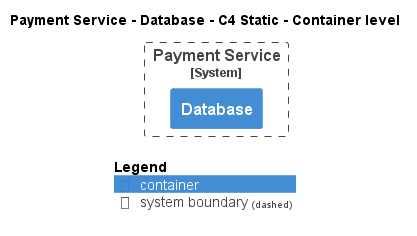

The diagram above was rendered by PlantUML. Its source (embedded in the PNG):
@startuml
!pragma layout smetana
!include ..\..\..\..\..\.c4s\C4_Container.puml

AddElementTag("c4interflow:lifecycle:new", $bgColor=green, $fontColor=#ffffff, $borderColor=green, $shadowing="False")
AddElementTag("c4interflow:lifecycle:changed", $bgColor=orange, $fontColor=#ffffff, $borderColor=orange, $shadowing="False")
AddElementTag("c4interflow:lifecycle:removed", $bgColor=red, $fontColor=#ffffff, $borderColor=red, $shadowing="False")

AddRelTag("c4interflow:lifecycle:new", $textColor=green, $lineColor=green)
AddRelTag("c4interflow:lifecycle:changed", $textColor=orange, $lineColor=orange)
AddRelTag("c4interflow:lifecycle:removed", $textColor=red, $lineColor=red)

SHOW_PERSON_PORTRAIT()
LAYOUT_TOP_DOWN()

skinparam linetype polyline

title Payment Service - Database - C4 Static - Container level


System_Boundary(ECommercePlatform.SoftwareSystems.PaymentService, "Payment Service") {
    Container(ECommercePlatform.SoftwareSystems.PaymentService.Containers.Database, "Database", "", "")
}



SHOW_LEGEND()
@enduml